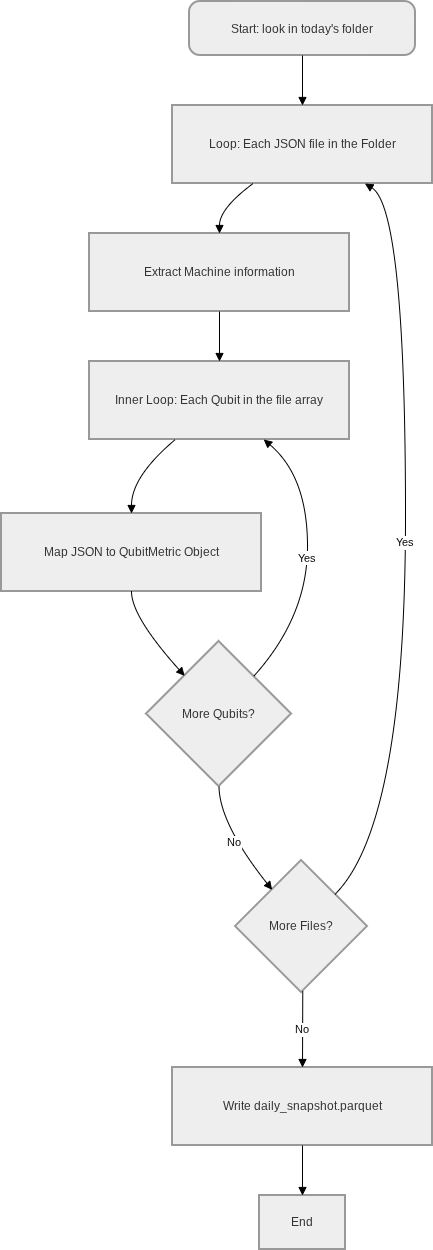

The diagram above was exported from draw.io. Its source (the exported page's mxGraphModel, read from the mxfile embedded in the PNG):
<mxGraphModel dx="1095" dy="564" grid="1" gridSize="10" guides="1" tooltips="1" connect="1" arrows="1" fold="1" page="1" pageScale="1" pageWidth="850" pageHeight="1100" math="0" shadow="0">
  <root>
    <mxCell id="0" />
    <mxCell id="1" parent="0" />
    <mxCell id="sVPJO0DoA5Ke3-ppARgU-1" parent="1" style="rounded=1;arcSize=20;strokeWidth=2;fillColor=light-dark(#eeeeee,#1f2020);strokeColor=light-dark(#999999,#cccccc);fontColor=light-dark(#333333,#cccccc);" value="Start: look in today's folder" vertex="1">
      <mxGeometry height="54" width="226" x="208" y="20" as="geometry" />
    </mxCell>
    <mxCell id="sVPJO0DoA5Ke3-ppARgU-2" parent="1" style="whiteSpace=wrap;strokeWidth=2;fillColor=light-dark(#eeeeee,#1f2020);strokeColor=light-dark(#999999,#cccccc);fontColor=light-dark(#333333,#cccccc);" value="Loop: Each JSON file in the Folder" vertex="1">
      <mxGeometry height="78" width="260" x="191" y="124" as="geometry" />
    </mxCell>
    <mxCell id="sVPJO0DoA5Ke3-ppARgU-3" parent="1" style="whiteSpace=wrap;strokeWidth=2;fillColor=light-dark(#eeeeee,#1f2020);strokeColor=light-dark(#999999,#cccccc);fontColor=light-dark(#333333,#cccccc);" value="Extract Machine information" vertex="1">
      <mxGeometry height="78" width="260" x="108" y="252" as="geometry" />
    </mxCell>
    <mxCell id="sVPJO0DoA5Ke3-ppARgU-4" parent="1" style="whiteSpace=wrap;strokeWidth=2;fillColor=light-dark(#eeeeee,#1f2020);strokeColor=light-dark(#999999,#cccccc);fontColor=light-dark(#333333,#cccccc);" value="Inner Loop: Each Qubit in the file array" vertex="1">
      <mxGeometry height="78" width="260" x="108" y="380" as="geometry" />
    </mxCell>
    <mxCell id="sVPJO0DoA5Ke3-ppARgU-5" parent="1" style="whiteSpace=wrap;strokeWidth=2;fillColor=light-dark(#eeeeee,#1f2020);strokeColor=light-dark(#999999,#cccccc);fontColor=light-dark(#333333,#cccccc);" value="Map JSON to QubitMetric Object" vertex="1">
      <mxGeometry height="78" width="260" x="20" y="532" as="geometry" />
    </mxCell>
    <mxCell id="sVPJO0DoA5Ke3-ppARgU-6" parent="1" style="rhombus;strokeWidth=2;whiteSpace=wrap;fillColor=light-dark(#eeeeee,#1f2020);strokeColor=light-dark(#999999,#cccccc);fontColor=light-dark(#333333,#cccccc);" value="More Qubits?" vertex="1">
      <mxGeometry height="145" width="145" x="165" y="660" as="geometry" />
    </mxCell>
    <mxCell id="sVPJO0DoA5Ke3-ppARgU-7" parent="1" style="rhombus;strokeWidth=2;whiteSpace=wrap;fillColor=light-dark(#eeeeee,#1f2020);strokeColor=light-dark(#999999,#cccccc);fontColor=light-dark(#333333,#cccccc);" value="More Files?" vertex="1">
      <mxGeometry height="132" width="132" x="254" y="879" as="geometry" />
    </mxCell>
    <mxCell id="sVPJO0DoA5Ke3-ppARgU-8" parent="1" style="whiteSpace=wrap;strokeWidth=2;fillColor=light-dark(#eeeeee,#1f2020);strokeColor=light-dark(#999999,#cccccc);fontColor=light-dark(#333333,#cccccc);" value="Write daily_snapshot.parquet" vertex="1">
      <mxGeometry height="78" width="260" x="191" y="1086" as="geometry" />
    </mxCell>
    <mxCell id="sVPJO0DoA5Ke3-ppARgU-9" parent="1" style="whiteSpace=wrap;strokeWidth=2;fillColor=light-dark(#eeeeee,#1f2020);strokeColor=light-dark(#999999,#cccccc);fontColor=light-dark(#333333,#cccccc);" value="End" vertex="1">
      <mxGeometry height="54" width="86" x="278" y="1214" as="geometry" />
    </mxCell>
    <mxCell id="sVPJO0DoA5Ke3-ppARgU-10" edge="1" parent="1" source="sVPJO0DoA5Ke3-ppARgU-1" style="curved=1;startArrow=none;endArrow=block;exitX=0.5;exitY=1;entryX=0.5;entryY=0;rounded=0;" target="sVPJO0DoA5Ke3-ppARgU-2" value="">
      <mxGeometry relative="1" as="geometry">
        <Array as="points" />
      </mxGeometry>
    </mxCell>
    <mxCell id="sVPJO0DoA5Ke3-ppARgU-11" edge="1" parent="1" source="sVPJO0DoA5Ke3-ppARgU-2" style="curved=1;startArrow=none;endArrow=block;exitX=0.31;exitY=1;entryX=0.5;entryY=0;rounded=0;" target="sVPJO0DoA5Ke3-ppARgU-3" value="">
      <mxGeometry relative="1" as="geometry">
        <Array as="points">
          <mxPoint x="238" y="227" />
        </Array>
      </mxGeometry>
    </mxCell>
    <mxCell id="sVPJO0DoA5Ke3-ppARgU-12" edge="1" parent="1" source="sVPJO0DoA5Ke3-ppARgU-3" style="curved=1;startArrow=none;endArrow=block;exitX=0.5;exitY=1;entryX=0.5;entryY=0;rounded=0;" target="sVPJO0DoA5Ke3-ppARgU-4" value="">
      <mxGeometry relative="1" as="geometry">
        <Array as="points" />
      </mxGeometry>
    </mxCell>
    <mxCell id="sVPJO0DoA5Ke3-ppARgU-13" edge="1" parent="1" source="sVPJO0DoA5Ke3-ppARgU-4" style="curved=1;startArrow=none;endArrow=block;exitX=0.33;exitY=1;entryX=0.5;entryY=0;rounded=0;" target="sVPJO0DoA5Ke3-ppARgU-5" value="">
      <mxGeometry relative="1" as="geometry">
        <Array as="points">
          <mxPoint x="150" y="495" />
        </Array>
      </mxGeometry>
    </mxCell>
    <mxCell id="sVPJO0DoA5Ke3-ppARgU-14" edge="1" parent="1" source="sVPJO0DoA5Ke3-ppARgU-5" style="curved=1;startArrow=none;endArrow=block;exitX=0.5;exitY=1;entryX=0.05;entryY=0;rounded=0;" target="sVPJO0DoA5Ke3-ppARgU-6" value="">
      <mxGeometry relative="1" as="geometry">
        <Array as="points">
          <mxPoint x="150" y="635" />
        </Array>
      </mxGeometry>
    </mxCell>
    <mxCell id="sVPJO0DoA5Ke3-ppARgU-15" edge="1" parent="1" source="sVPJO0DoA5Ke3-ppARgU-6" style="curved=1;startArrow=none;endArrow=block;exitX=0.96;exitY=0;entryX=0.67;entryY=1;rounded=0;" target="sVPJO0DoA5Ke3-ppARgU-4" value="Yes">
      <mxGeometry relative="1" as="geometry">
        <Array as="points">
          <mxPoint x="326" y="635" />
          <mxPoint x="326" y="495" />
        </Array>
      </mxGeometry>
    </mxCell>
    <mxCell id="sVPJO0DoA5Ke3-ppARgU-16" edge="1" parent="1" source="sVPJO0DoA5Ke3-ppARgU-6" style="curved=1;startArrow=none;endArrow=block;exitX=0.5;exitY=1;entryX=0.1;entryY=0;rounded=0;" target="sVPJO0DoA5Ke3-ppARgU-7" value="No">
      <mxGeometry relative="1" as="geometry">
        <Array as="points">
          <mxPoint x="238" y="842" />
        </Array>
      </mxGeometry>
    </mxCell>
    <mxCell id="sVPJO0DoA5Ke3-ppARgU-17" edge="1" parent="1" source="sVPJO0DoA5Ke3-ppARgU-7" style="curved=1;startArrow=none;endArrow=block;exitX=1.01;exitY=0.01;entryX=0.74;entryY=1;rounded=0;" target="sVPJO0DoA5Ke3-ppARgU-2" value="Yes">
      <mxGeometry relative="1" as="geometry">
        <Array as="points">
          <mxPoint x="424" y="842" />
          <mxPoint x="424" y="227" />
        </Array>
      </mxGeometry>
    </mxCell>
    <mxCell id="sVPJO0DoA5Ke3-ppARgU-18" edge="1" parent="1" source="sVPJO0DoA5Ke3-ppARgU-7" style="curved=1;startArrow=none;endArrow=block;exitX=0.51;exitY=1.01;entryX=0.5;entryY=0;rounded=0;" target="sVPJO0DoA5Ke3-ppARgU-8" value="No">
      <mxGeometry relative="1" as="geometry">
        <Array as="points" />
      </mxGeometry>
    </mxCell>
    <mxCell id="sVPJO0DoA5Ke3-ppARgU-19" edge="1" parent="1" source="sVPJO0DoA5Ke3-ppARgU-8" style="curved=1;startArrow=none;endArrow=block;exitX=0.5;exitY=1;entryX=0.5;entryY=0;rounded=0;" target="sVPJO0DoA5Ke3-ppARgU-9" value="">
      <mxGeometry relative="1" as="geometry">
        <Array as="points" />
      </mxGeometry>
    </mxCell>
  </root>
</mxGraphModel>